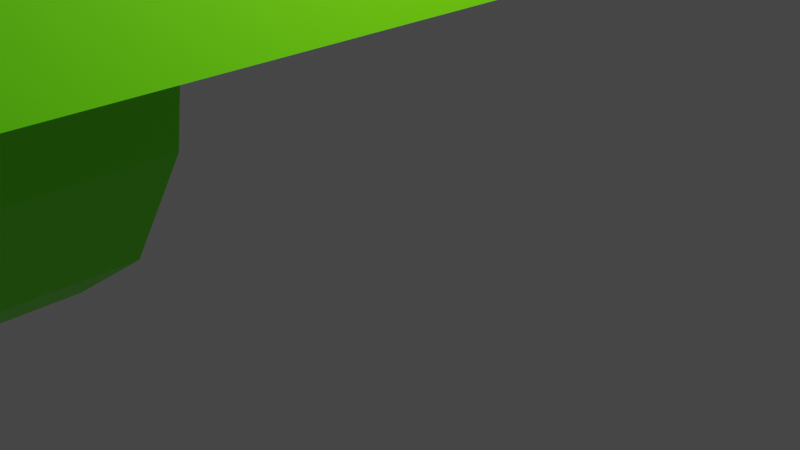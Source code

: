 # Source: d1.blend  (saved by Blender 3.2.14; exported with 4.5.12 LTS)
import bpy
from mathutils import Matrix  # noqa: F401  (used for matrix-valued properties, if any)

bpy.ops.wm.read_factory_settings(use_empty=True)
scene = bpy.context.scene
scene.name = 'Scene'

# ---- collections
col_collection = bpy.data.collections.new('Collection'); scene.collection.children.link(col_collection)

# ---- images (referenced by path relative to the original .blend; pixels are not part of the script)
import os
ASSET_DIR = os.environ.get("B2B_ASSET_DIR", "")  # directory of the original .blend (textures are referenced by path, not embedded)
HERE = os.path.dirname(os.path.abspath(__file__))  # packed textures are extracted next to this script under _unpacked/

def load_image(name, relpath, width, height, colorspace="sRGB"):
    """Load a texture the original file referenced (path relative to the .blend, or extracted next to this script)."""
    p = next((c for c in (os.path.join(HERE, relpath), os.path.join(ASSET_DIR, relpath)) if relpath and os.path.exists(c)), "")
    if p:
        img = bpy.data.images.load(p, check_existing=True)
        img.name = name
    else:  # same state as the original file: an image datablock whose file is absent (Cycles renders it pink)
        img = bpy.data.images.new(name, width, height)
        img.source = "FILE"
        img.filepath = "//" + (relpath or name)
    img.colorspace_settings.name = colorspace
    return img
img_d1 = load_image('d1', '', 2048, 2048, 'sRGB')
img_m1 = load_image('m1', '', 2048, 2048, 'sRGB')

# ---- materials (node trees are filled in below, after node groups)
mat_materia = bpy.data.materials.new('Materiał')
mat_materia__001 = bpy.data.materials.new('Materiał.001')
mat_materia__002 = bpy.data.materials.new('Materiał.002')

# ---- material node trees
mat_materia.use_nodes = True; mat_materia.node_tree.nodes.clear()
_N = mat_materia.node_tree.nodes; _L = mat_materia.node_tree.links
n0 = _N.new('ShaderNodeBsdfPrincipled'); n0.name = 'Principled BSDF'; n0.location = (10, 300)
n0.distribution = 'GGX'
n0.subsurface_method = 'RANDOM_WALK_SKIN'
n0.inputs[3].default_value = 1.45
n0.inputs[27].default_value = (0.0, 0.0, 0.0, 1.0)
n0.inputs[28].default_value = 1.0
n1 = _N.new('ShaderNodeOutputMaterial'); n1.name = 'Material Output'; n1.location = (300, 300)
n2 = _N.new('ShaderNodeTexImage'); n2.name = 'Image Texture'; n2.location = (-410, 205)
n2.image = img_d1
n3 = _N.new('ShaderNodeTexImage'); n3.name = 'Image Texture.001'; n3.location = (491, 158)
n3.image = img_m1
_L.new(n0.outputs[0], n1.inputs[0])
n1.is_active_output = True
mat_materia__001.use_nodes = True; mat_materia__001.node_tree.nodes.clear()
_N = mat_materia__001.node_tree.nodes; _L = mat_materia__001.node_tree.links
n0 = _N.new('ShaderNodeBsdfPrincipled'); n0.name = 'Principled BSDF'; n0.location = (10, 300)
n0.distribution = 'GGX'
n0.subsurface_method = 'RANDOM_WALK_SKIN'
n0.inputs[0].default_value = (0.1772, 1.0, 0.0, 1.0)
n0.inputs[3].default_value = 1.45
n0.inputs[27].default_value = (0.0, 0.0, 0.0, 1.0)
n0.inputs[28].default_value = 1.0
n1 = _N.new('ShaderNodeTexImage'); n1.name = 'Image Texture.001'; n1.location = (491, 158)
n1.image = img_m1
n2 = _N.new('ShaderNodeOutputMaterial'); n2.name = 'Material Output'; n2.location = (300, 300)
_L.new(n0.outputs[0], n2.inputs[0])
n2.is_active_output = True
mat_materia__002.use_nodes = True; mat_materia__002.node_tree.nodes.clear()
_N = mat_materia__002.node_tree.nodes; _L = mat_materia__002.node_tree.links
n0 = _N.new('ShaderNodeBsdfPrincipled'); n0.name = 'Principled BSDF'; n0.location = (10, 300)
n0.distribution = 'GGX'
n0.subsurface_method = 'RANDOM_WALK_SKIN'
n0.inputs[0].default_value = (0.2126, 0.0827, 0.01806, 1.0)
n0.inputs[3].default_value = 1.45
n0.inputs[27].default_value = (0.0, 0.0, 0.0, 1.0)
n0.inputs[28].default_value = 1.0
n1 = _N.new('ShaderNodeOutputMaterial'); n1.name = 'Material Output'; n1.location = (300, 300)
n2 = _N.new('ShaderNodeTexImage'); n2.name = 'Image Texture.001'; n2.location = (491, 158)
n2.image = img_m1
_L.new(n0.outputs[0], n1.inputs[0])
n1.is_active_output = True

# ---- world
world_world = bpy.data.worlds.new('World'); scene.world = world_world
world_world.use_nodes = True; world_world.node_tree.nodes.clear()
_N = world_world.node_tree.nodes; _L = world_world.node_tree.links
n0 = _N.new('ShaderNodeOutputWorld'); n0.name = 'World Output'; n0.location = (300, 300)
n1 = _N.new('ShaderNodeBackground'); n1.name = 'Background'; n1.location = (10, 300)
n1.inputs[0].default_value = (0.05088, 0.05088, 0.05088, 1.0)
_L.new(n1.outputs[0], n0.inputs[0])
n0.is_active_output = True
world_world.color = (0.05088, 0.05088, 0.05088)
world_world.use_sun_shadow = False
world_world.sun_shadow_jitter_overblur = 0.0

# ---- cameras
cam_camera = bpy.data.cameras.new('Camera')
cam_camera.clip_end = 100.0
cam_camera.ortho_scale = 7.314

# ---- lights
light_light = bpy.data.lights.new('Light', 'POINT')
light_light.transmission_factor = 0.0
light_light.energy = 1000.0
light_light.shadow_soft_size = 0.1
light_light.shadow_maximum_resolution = 0.006
light_light.use_absolute_resolution = True

# ---- meshes
me_cube = bpy.data.meshes.new('Cube')
me_cube.from_pydata([(14.0, 4.0, 1.0), (14.0, 4.0, -1.0), (14.0, 0.0, 1.0), (14.0, 0.0, -1.0), (4.0, 4.0, 1.0), (4.0, 0.0, 1.0), (-14.0, 4.0, -3.0), (-14.0, 0.0, -3.0), (-14.0, 0.0, -1.0), (-14.0, 4.0, -1.0), (-19.0, 4.0, -3.0), (-19.0, 0.0, -3.0), (-19.0, 0.0, -1.0), (-19.0, 4.0, -1.0), (-23.48, 4.0, -2.559), (-23.48, 0.0, -2.559), (-23.09, 0.0, -0.5969), (-23.09, 4.0, -0.5969), (-27.8, 4.0, -1.251), (-27.8, 0.0, -1.251), (-27.03, 0.0, 0.5967), (-27.03, 4.0, 0.5967), (-31.77, 4.0, 0.8717), (-31.77, 0.0, 0.8717), (-30.66, 0.0, 2.535), (-30.66, 4.0, 2.535), (-35.25, 4.0, 3.729), (-35.25, 0.0, 3.729), (-33.84, 0.0, 5.144), (-33.84, 4.0, 5.144), (-38.11, 4.0, 7.21), (-38.11, 0.0, 7.21), (-36.45, 0.0, 8.323), (-36.45, 4.0, 8.323), (-40.24, 4.0, 11.18), (-40.24, 0.0, 11.18), (-38.39, 0.0, 11.95), (-38.39, 4.0, 11.95), (-41.55, 4.0, 15.49), (-41.55, 0.0, 15.49), (-39.59, 0.0, 15.89), (-39.59, 4.0, 15.89), (-42.0, 4.0, 19.98), (-42.0, 0.0, 19.98), (-40.0, 0.0, 19.98), (-40.0, 4.0, 19.98), (-41.56, 4.0, 24.46), (-41.56, 0.0, 24.46), (-39.6, 0.0, 24.07), (-39.6, 4.0, 24.07), (-40.26, 4.0, 28.78), (-40.26, 0.0, 28.78), (-38.41, 0.0, 28.01), (-38.41, 4.0, 28.01), (-38.14, 4.0, 32.75), (-38.14, 0.0, 32.75), (-36.47, 0.0, 31.64), (-36.47, 4.0, 31.64), (-35.28, 4.0, 36.24), (-35.28, 0.0, 36.24), (-33.87, 0.0, 34.83), (-33.87, 4.0, 34.83), (-31.81, 4.0, 39.1), (-31.81, 0.0, 39.1), (-30.69, 0.0, 37.44), (-30.69, 4.0, 37.44), (-27.83, 4.0, 41.23), (-27.83, 0.0, 41.23), (-27.07, 0.0, 39.39), (-27.07, 4.0, 39.39), (-23.52, 4.0, 42.55), (-23.52, 0.0, 42.55), (-23.13, 0.0, 40.59), (-23.13, 4.0, 40.59), (-19.04, 4.0, 43.0), (-19.04, 0.0, 43.0), (-19.04, 0.0, 41.0), (-19.04, 4.0, 41.0), (-14.56, 4.0, 42.56), (-14.56, 0.0, 42.56), (-14.94, 0.0, 40.6), (-14.94, 4.0, 40.6), (-10.24, 4.0, 41.26), (-10.24, 0.0, 41.26), (-11.0, 0.0, 39.41), (-11.0, 4.0, 39.41), (-6.264, 4.0, 39.15), (-6.264, 0.0, 39.15), (-7.372, 0.0, 37.48), (-7.372, 4.0, 37.48), (-2.775, 4.0, 36.3), (-2.775, 0.0, 36.3), (-4.186, 0.0, 34.88), (-4.186, 4.0, 34.88), (0.09199, 4.0, 32.82), (0.09199, 0.0, 32.82), (-1.568, 0.0, 31.71), (-1.568, 4.0, 31.71), (2.226, 4.0, 28.85), (2.226, 0.0, 28.85), (0.38, 0.0, 28.08), (0.38, 4.0, 28.08), (3.545, 4.0, 24.54), (3.545, 0.0, 24.54), (1.584, 0.0, 24.15), (1.584, 4.0, 24.15), (3.999, 4.0, 20.06), (3.999, 0.0, 20.06), (1.999, 0.0, 20.06), (1.999, 4.0, 20.06), (2.0, 4.0, -1.0), (2.0, 0.0, -1.0), (4.0, 4.0, -2.832), (4.0, 0.0, -2.832), (2.0, 4.0, -2.832), (2.0, 0.0, -2.832), (3.291, 4.0, -6.681), (3.291, 0.0, -6.681), (1.444, 4.0, -5.915), (1.444, 0.0, -5.915), (1.162, 4.0, -9.966), (1.162, 0.0, -9.966), (-0.2509, 4.0, -8.551), (-0.2509, 0.0, -8.551), (-2.063, 4.0, -12.18), (-2.063, 0.0, -12.18), (-2.826, 4.0, -10.34), (-2.826, 0.0, -10.34), (-6.0, 4.0, -13.0), (-6.0, 0.0, -13.0), (-6.0, 4.0, -11.0), (-6.0, 0.0, -11.0), (-6.0, 4.0, -3.0), (-6.0, 0.0, -3.0), (-6.0, 0.0, -1.0), (-6.0, 4.0, -1.0), (3.999, 4.0, 11.06), (3.999, 0.0, 11.06), (1.999, 0.0, 11.06), (1.999, 4.0, 11.06), (4.0, 0.0, 1.0), (2.0, 0.0, -1.0), (2.0, 4.0, -1.0), (4.0, 4.0, 1.0), (5.895, 4.0, -1.0), (4.0, 4.0, -2.832), (2.0, 4.0, -1.0), (4.0, 4.0, 1.0), (4.0, 0.0, -2.832), (5.895, 0.0, -1.0), (4.0, 0.0, 1.0), (2.0, 0.0, -1.0), (-41.0, 4.0, -13.0), (-41.0, 0.0, -13.0), (-41.0, 0.0, -11.0), (-41.0, 4.0, -11.0)], [], [(0, 4, 5, 2), (148, 151, 111, 115, 113), (151, 150, 5, 140, 141, 111), (144, 147, 4, 0, 1), (1, 0, 2, 3), (4, 147, 146, 110, 142, 143), (9, 6, 10, 13), (9, 8, 134, 135), (13, 10, 14, 17), (6, 7, 11, 10), (8, 9, 13, 12), (7, 8, 12, 11), (17, 14, 18, 21), (10, 11, 15, 14), (12, 13, 17, 16), (11, 12, 16, 15), (20, 21, 25, 24), (14, 15, 19, 18), (16, 17, 21, 20), (15, 16, 20, 19), (25, 22, 26, 29), (19, 20, 24, 23), (21, 18, 22, 25), (18, 19, 23, 22), (26, 27, 31, 30), (22, 23, 27, 26), (24, 25, 29, 28), (23, 24, 28, 27), (32, 33, 37, 36), (28, 29, 33, 32), (27, 28, 32, 31), (29, 26, 30, 33), (37, 34, 38, 41), (31, 32, 36, 35), (33, 30, 34, 37), (30, 31, 35, 34), (40, 41, 45, 44), (34, 35, 39, 38), (36, 37, 41, 40), (35, 36, 40, 39), (43, 44, 48, 47), (39, 40, 44, 43), (41, 38, 42, 45), (38, 39, 43, 42), (49, 46, 50, 53), (45, 42, 46, 49), (42, 43, 47, 46), (44, 45, 49, 48), (52, 53, 57, 56), (46, 47, 51, 50), (48, 49, 53, 52), (47, 48, 52, 51), (57, 54, 58, 61), (51, 52, 56, 55), (53, 50, 54, 57), (50, 51, 55, 54), (61, 58, 62, 65), (54, 55, 59, 58), (56, 57, 61, 60), (55, 56, 60, 59), (64, 65, 69, 68), (58, 59, 63, 62), (60, 61, 65, 64), (59, 60, 64, 63), (69, 66, 70, 73), (63, 64, 68, 67), (65, 62, 66, 69), (62, 63, 67, 66), (70, 71, 75, 74), (66, 67, 71, 70), (68, 69, 73, 72), (67, 68, 72, 71), (76, 77, 81, 80), (72, 73, 77, 76), (71, 72, 76, 75), (73, 70, 74, 77), (81, 78, 82, 85), (75, 76, 80, 79), (77, 74, 78, 81), (74, 75, 79, 78), (84, 85, 89, 88), (78, 79, 83, 82), (80, 81, 85, 84), (79, 80, 84, 83), (87, 88, 92, 91), (83, 84, 88, 87), (85, 82, 86, 89), (82, 83, 87, 86), (93, 90, 94, 97), (89, 86, 90, 93), (86, 87, 91, 90), (88, 89, 93, 92), (96, 97, 101, 100), (90, 91, 95, 94), (92, 93, 97, 96), (91, 92, 96, 95), (101, 98, 102, 105), (95, 96, 100, 99), (97, 94, 98, 101), (94, 95, 99, 98), (105, 102, 106, 109), (98, 99, 103, 102), (100, 101, 105, 104), (99, 100, 104, 103), (108, 109, 139, 138), (102, 103, 107, 106), (104, 105, 109, 108), (103, 104, 108, 107), (5, 4, 143, 140), (110, 146, 145, 112, 114), (110, 111, 141, 142), (113, 115, 119, 117), (144, 1, 3, 149), (111, 110, 114, 115), (116, 117, 121, 120), (112, 113, 117, 116), (114, 112, 116, 118), (115, 114, 118, 119), (122, 120, 124, 126), (118, 116, 120, 122), (119, 118, 122, 123), (117, 119, 123, 121), (125, 127, 131, 129), (123, 122, 126, 127), (121, 123, 127, 125), (120, 121, 125, 124), (128, 129, 131, 130), (124, 125, 129, 128), (126, 124, 128, 130), (127, 126, 130, 131), (8, 7, 133, 134), (6, 9, 135, 132), (7, 6, 132, 133), (137, 138, 139, 136), (107, 108, 138, 137), (109, 106, 136, 139), (106, 107, 137, 136), (140, 143, 142, 141), (3, 2, 5, 150, 149), (144, 145, 146, 147), (148, 149, 150, 151), (144, 149, 148, 145), (145, 148, 113, 112), (128, 152, 155, 130), (132, 135, 134, 133), (152, 153, 154, 155), (129, 153, 152, 128), (130, 155, 154, 131), (131, 129, 153, 154)])
me_cube.polygons.foreach_set('material_index', [1, 1, 0, 2, 1, 0, 2, 1, 2, 1, 1, 1, 2, 1, 1, 1, 1, 1, 1, 1, 2, 1, 2, 1, 1, 1, 1, 0, 1, 1, 1, 2, 2, 1, 2, 1, 1, 1, 1, 1, 0, 1, 2, 1, 2, 2, 1, 1, 1, 1, 1, 1, 2, 0, 2, 1, 2, 1, 1, 1, 1, 1, 1, 1, 2, 0, 2, 1, 1, 1, 1, 1, 1, 1, 1, 2, 2, 1, 2, 1, 1, 1, 1, 1, 0, 1, 2, 1, 2, 2, 1, 1, 1, 1, 1, 1, 2, 1, 2, 1, 2, 1, 1, 1, 1, 1, 1, 1, 0, 2, 0, 0, 1, 1, 1, 1, 2, 1, 2, 2, 1, 1, 0, 1, 1, 1, 0, 1, 2, 1, 1, 2, 1, 1, 1, 2, 1, 1, 1, 2, 1, 1, 0, 2, 1, 1, 1, 1, 1])
_uv = me_cube.uv_layers.new(name='UVMap')
_uv.uv.foreach_set('vector', [0.8417, 0.777, 0.8417, 0.8688, 0.8049, 0.8688, 0.8049, 0.777, 0.6243, 0.846, 0.6411, 0.8643, 0.6411, 0.8643, 0.6243, 0.8643, 0.6243, 0.846, 0.375, 1.0, 0.625, 1.0, 0.625, 1.0, 0.625, 1.0, 0.375, 1.0, 0.375, 1.0, 0.5281, 0.4734, 0.503, 0.4771, 0.503, 0.4771, 0.5556, 0.4018, 0.5707, 0.4123, 0.9732, 0.06354, 0.9548, 0.06354, 0.9548, 0.02678, 0.9732, 0.02678, 0.625, 0.25, 0.625, 0.25, 0.375, 0.25, 0.375, 0.25, 0.375, 0.25, 0.625, 0.25, 0.2841, 0.4311, 0.2841, 0.4495, 0.2381, 0.4495, 0.2381, 0.4311, 0.3426, 0.5765, 0.3059, 0.5765, 0.3059, 0.503, 0.3426, 0.503, 0.2381, 0.4311, 0.2381, 0.4495, 0.1969, 0.4454, 0.2005, 0.4274, 0.1171, 0.5765, 0.1539, 0.5765, 0.1539, 0.6224, 0.1171, 0.6224, 0.3059, 0.5765, 0.3426, 0.5765, 0.3426, 0.6224, 0.3059, 0.6224, 0.7823, 0.09955, 0.8005, 0.1022, 0.794, 0.1476, 0.7758, 0.145, 0.2005, 0.4274, 0.1969, 0.4454, 0.1573, 0.4334, 0.1643, 0.4164, 0.1171, 0.6224, 0.1539, 0.6224, 0.1539, 0.6637, 0.1171, 0.6637, 0.3059, 0.6224, 0.3426, 0.6224, 0.3426, 0.6602, 0.3059, 0.6602, 0.7758, 0.145, 0.794, 0.1476, 0.7923, 0.1854, 0.774, 0.1864, 0.3059, 0.6967, 0.3426, 0.6967, 0.3426, 0.7306, 0.3059, 0.7306, 0.1171, 0.6637, 0.1539, 0.6637, 0.1539, 0.7038, 0.1171, 0.7038, 0.3059, 0.6602, 0.3426, 0.6602, 0.3426, 0.6967, 0.3059, 0.6967, 0.774, 0.1864, 0.7923, 0.1854, 0.7981, 0.2228, 0.7803, 0.2273, 0.131, 0.3986, 0.1208, 0.4139, 0.08875, 0.3876, 0.1017, 0.3746, 0.7803, 0.2273, 0.7981, 0.2228, 0.811, 0.2583, 0.7944, 0.2663, 0.1643, 0.4164, 0.1573, 0.4334, 0.1208, 0.4139, 0.131, 0.3986, 0.1171, 0.7038, 0.1539, 0.7038, 0.1539, 0.7409, 0.1171, 0.7409, 0.6243, 0.4018, 0.661, 0.4018, 0.661, 0.4343, 0.6243, 0.4343, 0.1171, 0.7409, 0.1539, 0.7409, 0.1539, 0.7738, 0.1171, 0.7738, 0.3059, 0.7306, 0.3426, 0.7306, 0.3426, 0.7606, 0.3059, 0.7606, 0.3746, 0.4367, 0.3638, 0.4204, 0.3948, 0.395, 0.4086, 0.4088, 0.7146, 0.4314, 0.7514, 0.4314, 0.7514, 0.465, 0.7146, 0.465, 0.7146, 0.4018, 0.7514, 0.4018, 0.7514, 0.4314, 0.7146, 0.4314, 0.7307, 0.7281, 0.7476, 0.7351, 0.7367, 0.7713, 0.7187, 0.7677, 0.1017, 0.3746, 0.08875, 0.3876, 0.06247, 0.3556, 0.07774, 0.3454, 0.0599, 0.3121, 0.04292, 0.3191, 0.03087, 0.2795, 0.0489, 0.2759, 0.7187, 0.7677, 0.7367, 0.7713, 0.733, 0.8089, 0.7146, 0.8089, 0.07774, 0.3454, 0.06247, 0.3556, 0.04292, 0.3191, 0.0599, 0.3121, 0.6243, 0.4343, 0.661, 0.4343, 0.661, 0.4712, 0.6243, 0.4712, 0.7146, 0.5013, 0.7514, 0.5013, 0.7514, 0.539, 0.7146, 0.539, 0.6243, 0.4712, 0.661, 0.4712, 0.661, 0.5111, 0.6243, 0.5111, 0.7146, 0.465, 0.7514, 0.465, 0.7514, 0.5013, 0.7146, 0.5013, 0.7146, 0.8089, 0.733, 0.8089, 0.7367, 0.8466, 0.7187, 0.8501, 0.4745, 0.2502, 0.4549, 0.2502, 0.451, 0.2102, 0.4702, 0.2064, 0.7187, 0.8501, 0.7367, 0.8466, 0.7476, 0.8827, 0.7307, 0.8898, 0.0489, 0.2759, 0.03087, 0.2795, 0.02678, 0.2383, 0.04516, 0.2383, 0.6243, 0.5111, 0.661, 0.5111, 0.661, 0.5524, 0.6243, 0.5524, 0.04883, 0.2007, 0.0308, 0.1971, 0.04277, 0.1575, 0.05976, 0.1645, 0.04516, 0.2383, 0.02678, 0.2383, 0.0308, 0.1971, 0.04883, 0.2007, 0.6243, 0.5524, 0.661, 0.5524, 0.661, 0.5935, 0.6243, 0.5935, 0.7146, 0.539, 0.7514, 0.539, 0.7514, 0.5766, 0.7146, 0.5766, 0.7146, 0.6126, 0.7514, 0.6126, 0.7514, 0.6457, 0.7146, 0.6457, 0.6243, 0.5935, 0.661, 0.5935, 0.661, 0.6329, 0.6243, 0.6329, 0.7146, 0.5766, 0.7514, 0.5766, 0.7514, 0.6126, 0.7146, 0.6126, 0.9135, 0.9544, 0.8952, 0.9526, 0.8952, 0.9148, 0.9135, 0.913, 0.07755, 0.1311, 0.06225, 0.1209, 0.08848, 0.08889, 0.1015, 0.1019, 0.4575, 0.1643, 0.4394, 0.1718, 0.4205, 0.1364, 0.4368, 0.1255, 0.05976, 0.1645, 0.04277, 0.1575, 0.06225, 0.1209, 0.07755, 0.1311, 0.6243, 0.6329, 0.661, 0.6329, 0.661, 0.669, 0.6243, 0.669, 0.1015, 0.1019, 0.08848, 0.08889, 0.1204, 0.06257, 0.1307, 0.07784, 0.6243, 0.669, 0.661, 0.669, 0.661, 0.7005, 0.6243, 0.7005, 0.7146, 0.6457, 0.7514, 0.6457, 0.7514, 0.6745, 0.7146, 0.6745, 0.8993, 0.777, 0.9173, 0.7806, 0.9136, 0.8182, 0.8952, 0.8182, 0.06354, 0.7473, 0.02678, 0.7473, 0.02678, 0.7146, 0.06354, 0.7146, 0.7204, 0.3253, 0.6837, 0.3253, 0.6837, 0.2943, 0.7204, 0.2943, 0.06354, 0.7756, 0.02678, 0.7756, 0.02678, 0.7473, 0.06354, 0.7473, 0.8952, 0.8182, 0.9136, 0.8182, 0.9173, 0.8558, 0.8993, 0.8594, 0.164, 0.05997, 0.1569, 0.043, 0.1965, 0.03091, 0.2002, 0.04893, 0.375, 0.06356, 0.3641, 0.07977, 0.3287, 0.06079, 0.3362, 0.04277, 0.1307, 0.07784, 0.1204, 0.06257, 0.1569, 0.043, 0.164, 0.05997, 0.7204, 0.2943, 0.6837, 0.2943, 0.6837, 0.2584, 0.7204, 0.2584, 0.7204, 0.2193, 0.6837, 0.2193, 0.6837, 0.1782, 0.7204, 0.1782, 0.7204, 0.2584, 0.6837, 0.2584, 0.6837, 0.2193, 0.7204, 0.2193, 0.06354, 0.7146, 0.02678, 0.7146, 0.02678, 0.6788, 0.06354, 0.6788, 0.9008, 0.4018, 0.917, 0.4105, 0.9025, 0.4454, 0.8849, 0.4401, 0.06354, 0.6414, 0.02678, 0.6414, 0.02678, 0.6036, 0.06354, 0.6036, 0.06354, 0.6788, 0.02678, 0.6788, 0.02678, 0.6414, 0.06354, 0.6414, 0.8849, 0.4401, 0.9025, 0.4454, 0.8951, 0.4825, 0.8769, 0.4807, 0.2002, 0.04893, 0.1965, 0.03091, 0.2377, 0.02678, 0.2378, 0.04516, 0.2754, 0.04879, 0.279, 0.03076, 0.3186, 0.0427, 0.3116, 0.0597, 0.8769, 0.4807, 0.8951, 0.4825, 0.8951, 0.5203, 0.8769, 0.5221, 0.2378, 0.04516, 0.2377, 0.02678, 0.279, 0.03076, 0.2754, 0.04879, 0.7204, 0.1782, 0.6837, 0.1782, 0.6837, 0.1369, 0.7204, 0.1369, 0.06354, 0.5671, 0.02678, 0.5671, 0.02678, 0.5331, 0.06354, 0.5331, 0.7204, 0.1369, 0.6837, 0.1369, 0.6837, 0.09688, 0.7204, 0.09688, 0.06354, 0.6036, 0.02678, 0.6036, 0.02678, 0.5671, 0.06354, 0.5671, 0.8769, 0.5221, 0.8951, 0.5203, 0.9025, 0.5574, 0.8849, 0.5627, 0.1257, 0.0631, 0.1365, 0.07935, 0.1054, 0.1048, 0.09165, 0.09092, 0.8849, 0.5627, 0.9025, 0.5574, 0.917, 0.5923, 0.9008, 0.6009, 0.3116, 0.0597, 0.3186, 0.0427, 0.3552, 0.06215, 0.345, 0.07745, 0.7204, 0.09688, 0.6837, 0.09688, 0.6837, 0.0597, 0.7204, 0.0597, 0.3743, 0.1014, 0.3872, 0.08834, 0.4136, 0.1203, 0.3983, 0.1305, 0.345, 0.07745, 0.3552, 0.06215, 0.3872, 0.08834, 0.3743, 0.1014, 0.7204, 0.0597, 0.6837, 0.0597, 0.6837, 0.02678, 0.7204, 0.02678, 0.06354, 0.5331, 0.02678, 0.5331, 0.02678, 0.503, 0.06354, 0.503, 0.5398, 0.8701, 0.503, 0.8701, 0.503, 0.8365, 0.5398, 0.8365, 0.9013, 0.2596, 0.8645, 0.2596, 0.8645, 0.2273, 0.9013, 0.2273, 0.5398, 0.8998, 0.503, 0.8998, 0.503, 0.8701, 0.5398, 0.8701, 0.2365, 0.503, 0.2523, 0.5124, 0.2364, 0.5467, 0.219, 0.5406, 0.4162, 0.1638, 0.4332, 0.1568, 0.4453, 0.1964, 0.4273, 0.2, 0.219, 0.5406, 0.2364, 0.5467, 0.2274, 0.5834, 0.2092, 0.5808, 0.3983, 0.1305, 0.4136, 0.1203, 0.4332, 0.1568, 0.4162, 0.1638, 0.9013, 0.2273, 0.8645, 0.2273, 0.8645, 0.1905, 0.9013, 0.1905, 0.4273, 0.2, 0.4453, 0.1964, 0.4495, 0.2375, 0.4311, 0.2376, 0.9013, 0.1905, 0.8645, 0.1905, 0.8645, 0.1507, 0.9013, 0.1507, 0.5398, 0.8365, 0.503, 0.8365, 0.503, 0.8001, 0.5398, 0.8001, 0.2092, 0.5808, 0.2274, 0.5834, 0.2258, 0.6212, 0.2074, 0.6222, 0.5398, 0.7624, 0.503, 0.7624, 0.503, 0.6797, 0.5398, 0.6797, 0.9013, 0.1507, 0.8645, 0.1507, 0.8645, 0.1095, 0.9013, 0.1095, 0.5398, 0.8001, 0.503, 0.8001, 0.503, 0.7624, 0.5398, 0.7624, 0.2074, 0.6222, 0.2258, 0.6212, 0.2315, 0.6585, 0.2137, 0.6631, 0.875, 0.75, 0.875, 0.5, 0.875, 0.5, 0.875, 0.75, 0.5076, 0.5027, 0.5076, 0.5027, 0.5319, 0.4973, 0.5319, 0.4973, 0.5214, 0.5124, 0.375, 0.25, 0.375, 1.0, 0.375, 1.0, 0.375, 0.25, 0.375, 1.0, 0.375, 1.0, 0.375, 1.0, 0.375, 1.0, 0.2074, 0.8711, 0.2074, 0.7967, 0.2442, 0.7967, 0.2442, 0.8711, 0.3426, 0.8831, 0.3059, 0.8831, 0.3059, 0.8663, 0.3426, 0.8663, 0.1539, 0.8573, 0.1171, 0.8573, 0.1171, 0.8274, 0.1539, 0.8274, 0.1539, 0.8925, 0.1171, 0.8925, 0.1171, 0.8573, 0.1539, 0.8573, 0.5214, 0.5124, 0.5319, 0.4973, 0.5572, 0.5229, 0.5417, 0.5328, 0.3426, 0.8663, 0.3059, 0.8663, 0.3059, 0.8381, 0.3426, 0.8381, 0.5526, 0.5594, 0.5707, 0.5562, 0.5705, 0.5922, 0.5525, 0.5882, 0.5417, 0.5328, 0.5572, 0.5229, 0.5707, 0.5562, 0.5526, 0.5594, 0.3426, 0.8381, 0.3059, 0.8381, 0.3059, 0.8142, 0.3426, 0.8142, 0.4031, 0.8782, 0.4202, 0.885, 0.4146, 0.9132, 0.3962, 0.9135, 0.6564, 0.8838, 0.6755, 0.8798, 0.6877, 0.909, 0.6715, 0.92, 0.8769, 0.6545, 0.9136, 0.6545, 0.9136, 0.6776, 0.8769, 0.6776, 0.3962, 0.9135, 0.4146, 0.9132, 0.4202, 0.9414, 0.4033, 0.9488, 0.02678, 0.8292, 0.06354, 0.8292, 0.06354, 0.8581, 0.02678, 0.8581, 0.8562, 0.8342, 0.8562, 0.8732, 0.8367, 0.8732, 0.8367, 0.8342, 0.02678, 0.8581, 0.06354, 0.8581, 0.06354, 0.894, 0.02678, 0.894, 0.5525, 0.5882, 0.5705, 0.5922, 0.5559, 0.6261, 0.5408, 0.6156, 0.8769, 0.6776, 0.9136, 0.6776, 0.9136, 0.7066, 0.8769, 0.7066, 0.8005, 0.1022, 0.7823, 0.09955, 0.7928, 0.02678, 0.811, 0.02939, 0.2841, 0.4495, 0.2841, 0.4311, 0.3576, 0.4311, 0.3576, 0.4495, 0.1539, 0.5765, 0.1171, 0.5765, 0.1171, 0.503, 0.1539, 0.503, 0.9732, 0.1539, 0.9548, 0.1539, 0.9548, 0.1171, 0.9732, 0.1171, 0.2137, 0.6631, 0.2315, 0.6585, 0.2523, 0.7386, 0.2345, 0.7431, 0.4311, 0.2376, 0.4495, 0.2375, 0.4495, 0.3203, 0.4311, 0.3203, 0.9013, 0.1095, 0.8645, 0.1095, 0.8645, 0.02678, 0.9013, 0.02678, 0.9548, 0.2442, 0.9548, 0.2074, 0.9728, 0.2074, 0.9728, 0.2442, 0.6411, 0.7541, 0.6595, 0.7541, 0.6595, 0.846, 0.6595, 0.846, 0.6411, 0.8285, 0.5281, 0.4734, 0.5319, 0.4973, 0.5076, 0.5027, 0.503, 0.4771, 0.6243, 0.846, 0.6411, 0.8285, 0.6595, 0.846, 0.6411, 0.8643, 0.2074, 0.8711, 0.2442, 0.8711, 0.2442, 0.888, 0.2074, 0.888, 0.125, 0.5, 0.125, 0.75, 0.125, 0.75, 0.125, 0.5, 0.8233, 0.7234, 0.8233, 0.4018, 0.8049, 0.4018, 0.8049, 0.7234, 0.6427, 0.9546, 0.6243, 0.9546, 0.6243, 0.9179, 0.6427, 0.9179, 0.8233, 0.9592, 0.8233, 0.9224, 0.8049, 0.9224, 0.8049, 0.9592, 0.503, 0.02678, 0.503, 0.3482, 0.5398, 0.3482, 0.5398, 0.02678, 0.5933, 0.02678, 0.5933, 0.3482, 0.6301, 0.3482, 0.6301, 0.02678, 0.3962, 0.503, 0.4146, 0.503, 0.4146, 0.8247, 0.3962, 0.8247])
me_cube.materials.append(mat_materia)
me_cube.materials.append(mat_materia__001)
me_cube.materials.append(mat_materia__002)
me_cube.use_mirror_vertex_groups = False
me_cube.update()

# ---- objects
ob_cube = bpy.data.objects.new('Cube', me_cube)
ob_light = bpy.data.objects.new('Light', light_light)
ob_camera = bpy.data.objects.new('Camera', cam_camera)

# ---- transforms, parenting, visibility, modifiers, constraints
ob_cube.location = (-14.0, 0.0, 3.0)
ob_cube.lock_rotations_4d = False
ob_cube.empty_display_type = 'ARROWS'
ob_cube.lineart.crease_threshold = 0.0
_m = ob_cube.modifiers.new('Mirror', 'MIRROR')
_m.use_axis = (False, True, False)
ob_light.location = (4.076, 1.005, 5.904)
ob_light.rotation_euler = (0.6503, 0.05522, 1.866)
ob_light.lock_rotations_4d = False
ob_light.empty_display_type = 'ARROWS'
ob_light.color = (0.0, 0.0, 0.0, 0.0)
ob_light.lineart.crease_threshold = 0.0
ob_camera.location = (7.359, -6.926, 4.958)
ob_camera.rotation_euler = (1.109, 0.0, 0.8149)
ob_camera.lock_rotations_4d = False
ob_camera.empty_display_type = 'ARROWS'
ob_camera.color = (0.0, 0.0, 0.0, 0.0)
ob_camera.display_type = 'WIRE'
ob_camera.lineart.crease_threshold = 0.0

# ---- collection membership
col_collection.objects.link(ob_cube)
col_collection.objects.link(ob_light)
col_collection.objects.link(ob_camera)

# ---- scene / render settings (as saved in the file)
scene.camera = ob_camera
scene.frame_start = 1; scene.frame_end = 250; scene.frame_set(1)
scene.render.engine = 'CYCLES'
scene.cycles.sampling_pattern = 'TABULATED_SOBOL'
scene.cycles.use_light_tree = False
scene.cycles.bake_type = 'DIFFUSE'
scene.view_settings.view_transform = 'Filmic'
bpy.context.view_layer.update()
